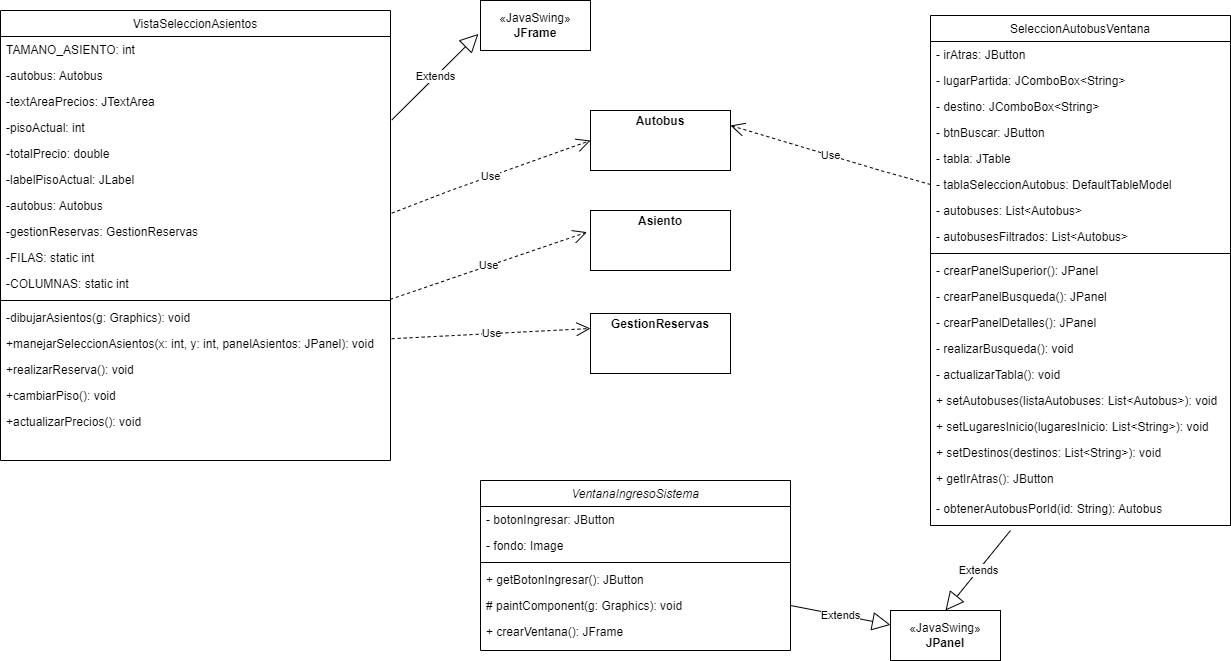

The diagram above was exported from draw.io. Its source (the exported page's mxGraphModel, read from the mxfile embedded in the PNG):
<mxGraphModel dx="1525" dy="865" grid="1" gridSize="10" guides="1" tooltips="1" connect="1" arrows="1" fold="1" page="1" pageScale="1" pageWidth="827" pageHeight="1169" math="0" shadow="0">
  <root>
    <mxCell id="WIyWlLk6GJQsqaUBKTNV-0" />
    <mxCell id="WIyWlLk6GJQsqaUBKTNV-1" parent="WIyWlLk6GJQsqaUBKTNV-0" />
    <mxCell id="zkfFHV4jXpPFQw0GAbJ--17" value="VistaSeleccionAsientos" style="swimlane;fontStyle=0;align=center;verticalAlign=top;childLayout=stackLayout;horizontal=1;startSize=26;horizontalStack=0;resizeParent=1;resizeLast=0;collapsible=1;marginBottom=0;rounded=0;shadow=0;strokeWidth=1;" parent="WIyWlLk6GJQsqaUBKTNV-1" vertex="1">
      <mxGeometry x="110" y="70" width="390" height="450" as="geometry">
        <mxRectangle x="550" y="140" width="160" height="26" as="alternateBounds" />
      </mxGeometry>
    </mxCell>
    <mxCell id="zkfFHV4jXpPFQw0GAbJ--18" value="TAMANO_ASIENTO: int" style="text;align=left;verticalAlign=top;spacingLeft=4;spacingRight=4;overflow=hidden;rotatable=0;points=[[0,0.5],[1,0.5]];portConstraint=eastwest;" parent="zkfFHV4jXpPFQw0GAbJ--17" vertex="1">
      <mxGeometry y="26" width="390" height="26" as="geometry" />
    </mxCell>
    <mxCell id="zkfFHV4jXpPFQw0GAbJ--19" value="-autobus: Autobus" style="text;align=left;verticalAlign=top;spacingLeft=4;spacingRight=4;overflow=hidden;rotatable=0;points=[[0,0.5],[1,0.5]];portConstraint=eastwest;rounded=0;shadow=0;html=0;" parent="zkfFHV4jXpPFQw0GAbJ--17" vertex="1">
      <mxGeometry y="52" width="390" height="26" as="geometry" />
    </mxCell>
    <mxCell id="zkfFHV4jXpPFQw0GAbJ--20" value="-textAreaPrecios: JTextArea" style="text;align=left;verticalAlign=top;spacingLeft=4;spacingRight=4;overflow=hidden;rotatable=0;points=[[0,0.5],[1,0.5]];portConstraint=eastwest;rounded=0;shadow=0;html=0;" parent="zkfFHV4jXpPFQw0GAbJ--17" vertex="1">
      <mxGeometry y="78" width="390" height="26" as="geometry" />
    </mxCell>
    <mxCell id="wRA-8dYf5KhOCA3pYvLs-11" value="-pisoActual: int" style="text;align=left;verticalAlign=top;spacingLeft=4;spacingRight=4;overflow=hidden;rotatable=0;points=[[0,0.5],[1,0.5]];portConstraint=eastwest;rounded=0;shadow=0;html=0;" vertex="1" parent="zkfFHV4jXpPFQw0GAbJ--17">
      <mxGeometry y="104" width="390" height="26" as="geometry" />
    </mxCell>
    <mxCell id="wRA-8dYf5KhOCA3pYvLs-10" value="-totalPrecio: double" style="text;align=left;verticalAlign=top;spacingLeft=4;spacingRight=4;overflow=hidden;rotatable=0;points=[[0,0.5],[1,0.5]];portConstraint=eastwest;rounded=0;shadow=0;html=0;" vertex="1" parent="zkfFHV4jXpPFQw0GAbJ--17">
      <mxGeometry y="130" width="390" height="26" as="geometry" />
    </mxCell>
    <mxCell id="wRA-8dYf5KhOCA3pYvLs-9" value="-labelPisoActual: JLabel" style="text;align=left;verticalAlign=top;spacingLeft=4;spacingRight=4;overflow=hidden;rotatable=0;points=[[0,0.5],[1,0.5]];portConstraint=eastwest;rounded=0;shadow=0;html=0;" vertex="1" parent="zkfFHV4jXpPFQw0GAbJ--17">
      <mxGeometry y="156" width="390" height="26" as="geometry" />
    </mxCell>
    <mxCell id="wRA-8dYf5KhOCA3pYvLs-8" value="-autobus: Autobus" style="text;align=left;verticalAlign=top;spacingLeft=4;spacingRight=4;overflow=hidden;rotatable=0;points=[[0,0.5],[1,0.5]];portConstraint=eastwest;rounded=0;shadow=0;html=0;" vertex="1" parent="zkfFHV4jXpPFQw0GAbJ--17">
      <mxGeometry y="182" width="390" height="26" as="geometry" />
    </mxCell>
    <mxCell id="wRA-8dYf5KhOCA3pYvLs-44" value="-gestionReservas: GestionReservas" style="text;align=left;verticalAlign=top;spacingLeft=4;spacingRight=4;overflow=hidden;rotatable=0;points=[[0,0.5],[1,0.5]];portConstraint=eastwest;rounded=0;shadow=0;html=0;" vertex="1" parent="zkfFHV4jXpPFQw0GAbJ--17">
      <mxGeometry y="208" width="390" height="26" as="geometry" />
    </mxCell>
    <mxCell id="wRA-8dYf5KhOCA3pYvLs-46" value="-FILAS: static int" style="text;align=left;verticalAlign=top;spacingLeft=4;spacingRight=4;overflow=hidden;rotatable=0;points=[[0,0.5],[1,0.5]];portConstraint=eastwest;rounded=0;shadow=0;html=0;" vertex="1" parent="zkfFHV4jXpPFQw0GAbJ--17">
      <mxGeometry y="234" width="390" height="26" as="geometry" />
    </mxCell>
    <mxCell id="wRA-8dYf5KhOCA3pYvLs-45" value="-COLUMNAS: static int" style="text;align=left;verticalAlign=top;spacingLeft=4;spacingRight=4;overflow=hidden;rotatable=0;points=[[0,0.5],[1,0.5]];portConstraint=eastwest;rounded=0;shadow=0;html=0;" vertex="1" parent="zkfFHV4jXpPFQw0GAbJ--17">
      <mxGeometry y="260" width="390" height="26" as="geometry" />
    </mxCell>
    <mxCell id="zkfFHV4jXpPFQw0GAbJ--23" value="" style="line;html=1;strokeWidth=1;align=left;verticalAlign=middle;spacingTop=-1;spacingLeft=3;spacingRight=3;rotatable=0;labelPosition=right;points=[];portConstraint=eastwest;" parent="zkfFHV4jXpPFQw0GAbJ--17" vertex="1">
      <mxGeometry y="286" width="390" height="8" as="geometry" />
    </mxCell>
    <mxCell id="zkfFHV4jXpPFQw0GAbJ--24" value="-dibujarAsientos(g: Graphics): void" style="text;align=left;verticalAlign=top;spacingLeft=4;spacingRight=4;overflow=hidden;rotatable=0;points=[[0,0.5],[1,0.5]];portConstraint=eastwest;" parent="zkfFHV4jXpPFQw0GAbJ--17" vertex="1">
      <mxGeometry y="294" width="390" height="26" as="geometry" />
    </mxCell>
    <mxCell id="zkfFHV4jXpPFQw0GAbJ--25" value="+manejarSeleccionAsientos(x: int, y: int, panelAsientos: JPanel): void" style="text;align=left;verticalAlign=top;spacingLeft=4;spacingRight=4;overflow=hidden;rotatable=0;points=[[0,0.5],[1,0.5]];portConstraint=eastwest;" parent="zkfFHV4jXpPFQw0GAbJ--17" vertex="1">
      <mxGeometry y="320" width="390" height="26" as="geometry" />
    </mxCell>
    <mxCell id="wRA-8dYf5KhOCA3pYvLs-13" value="+realizarReserva(): void" style="text;align=left;verticalAlign=top;spacingLeft=4;spacingRight=4;overflow=hidden;rotatable=0;points=[[0,0.5],[1,0.5]];portConstraint=eastwest;" vertex="1" parent="zkfFHV4jXpPFQw0GAbJ--17">
      <mxGeometry y="346" width="390" height="26" as="geometry" />
    </mxCell>
    <mxCell id="wRA-8dYf5KhOCA3pYvLs-12" value="+cambiarPiso(): void" style="text;align=left;verticalAlign=top;spacingLeft=4;spacingRight=4;overflow=hidden;rotatable=0;points=[[0,0.5],[1,0.5]];portConstraint=eastwest;" vertex="1" parent="zkfFHV4jXpPFQw0GAbJ--17">
      <mxGeometry y="372" width="390" height="26" as="geometry" />
    </mxCell>
    <mxCell id="wRA-8dYf5KhOCA3pYvLs-48" value="+actualizarPrecios(): void" style="text;align=left;verticalAlign=top;spacingLeft=4;spacingRight=4;overflow=hidden;rotatable=0;points=[[0,0.5],[1,0.5]];portConstraint=eastwest;" vertex="1" parent="zkfFHV4jXpPFQw0GAbJ--17">
      <mxGeometry y="398" width="390" height="26" as="geometry" />
    </mxCell>
    <mxCell id="wRA-8dYf5KhOCA3pYvLs-14" value=" SeleccionAutobusVentana" style="swimlane;fontStyle=0;align=center;verticalAlign=top;childLayout=stackLayout;horizontal=1;startSize=26;horizontalStack=0;resizeParent=1;resizeLast=0;collapsible=1;marginBottom=0;rounded=0;shadow=0;strokeWidth=1;" vertex="1" parent="WIyWlLk6GJQsqaUBKTNV-1">
      <mxGeometry x="1040" y="75" width="300" height="510" as="geometry">
        <mxRectangle x="550" y="140" width="160" height="26" as="alternateBounds" />
      </mxGeometry>
    </mxCell>
    <mxCell id="wRA-8dYf5KhOCA3pYvLs-15" value="- irAtras: JButton" style="text;align=left;verticalAlign=top;spacingLeft=4;spacingRight=4;overflow=hidden;rotatable=0;points=[[0,0.5],[1,0.5]];portConstraint=eastwest;" vertex="1" parent="wRA-8dYf5KhOCA3pYvLs-14">
      <mxGeometry y="26" width="300" height="26" as="geometry" />
    </mxCell>
    <mxCell id="wRA-8dYf5KhOCA3pYvLs-16" value="- lugarPartida: JComboBox&lt;String&gt;" style="text;align=left;verticalAlign=top;spacingLeft=4;spacingRight=4;overflow=hidden;rotatable=0;points=[[0,0.5],[1,0.5]];portConstraint=eastwest;rounded=0;shadow=0;html=0;" vertex="1" parent="wRA-8dYf5KhOCA3pYvLs-14">
      <mxGeometry y="52" width="300" height="26" as="geometry" />
    </mxCell>
    <mxCell id="wRA-8dYf5KhOCA3pYvLs-17" value="- destino: JComboBox&lt;String&gt;" style="text;align=left;verticalAlign=top;spacingLeft=4;spacingRight=4;overflow=hidden;rotatable=0;points=[[0,0.5],[1,0.5]];portConstraint=eastwest;rounded=0;shadow=0;html=0;" vertex="1" parent="wRA-8dYf5KhOCA3pYvLs-14">
      <mxGeometry y="78" width="300" height="26" as="geometry" />
    </mxCell>
    <mxCell id="wRA-8dYf5KhOCA3pYvLs-18" value="- btnBuscar: JButton" style="text;align=left;verticalAlign=top;spacingLeft=4;spacingRight=4;overflow=hidden;rotatable=0;points=[[0,0.5],[1,0.5]];portConstraint=eastwest;rounded=0;shadow=0;html=0;" vertex="1" parent="wRA-8dYf5KhOCA3pYvLs-14">
      <mxGeometry y="104" width="300" height="26" as="geometry" />
    </mxCell>
    <mxCell id="wRA-8dYf5KhOCA3pYvLs-19" value="- tabla: JTable" style="text;align=left;verticalAlign=top;spacingLeft=4;spacingRight=4;overflow=hidden;rotatable=0;points=[[0,0.5],[1,0.5]];portConstraint=eastwest;rounded=0;shadow=0;html=0;" vertex="1" parent="wRA-8dYf5KhOCA3pYvLs-14">
      <mxGeometry y="130" width="300" height="26" as="geometry" />
    </mxCell>
    <mxCell id="wRA-8dYf5KhOCA3pYvLs-20" value="- tablaSeleccionAutobus: DefaultTableModel" style="text;align=left;verticalAlign=top;spacingLeft=4;spacingRight=4;overflow=hidden;rotatable=0;points=[[0,0.5],[1,0.5]];portConstraint=eastwest;rounded=0;shadow=0;html=0;" vertex="1" parent="wRA-8dYf5KhOCA3pYvLs-14">
      <mxGeometry y="156" width="300" height="26" as="geometry" />
    </mxCell>
    <mxCell id="wRA-8dYf5KhOCA3pYvLs-21" value="- autobuses: List&lt;Autobus&gt;" style="text;align=left;verticalAlign=top;spacingLeft=4;spacingRight=4;overflow=hidden;rotatable=0;points=[[0,0.5],[1,0.5]];portConstraint=eastwest;rounded=0;shadow=0;html=0;" vertex="1" parent="wRA-8dYf5KhOCA3pYvLs-14">
      <mxGeometry y="182" width="300" height="26" as="geometry" />
    </mxCell>
    <mxCell id="wRA-8dYf5KhOCA3pYvLs-22" value="- autobusesFiltrados: List&lt;Autobus&gt;" style="text;align=left;verticalAlign=top;spacingLeft=4;spacingRight=4;overflow=hidden;rotatable=0;points=[[0,0.5],[1,0.5]];portConstraint=eastwest;rounded=0;shadow=0;html=0;" vertex="1" parent="wRA-8dYf5KhOCA3pYvLs-14">
      <mxGeometry y="208" width="300" height="26" as="geometry" />
    </mxCell>
    <mxCell id="wRA-8dYf5KhOCA3pYvLs-24" value="" style="line;html=1;strokeWidth=1;align=left;verticalAlign=middle;spacingTop=-1;spacingLeft=3;spacingRight=3;rotatable=0;labelPosition=right;points=[];portConstraint=eastwest;" vertex="1" parent="wRA-8dYf5KhOCA3pYvLs-14">
      <mxGeometry y="234" width="300" height="8" as="geometry" />
    </mxCell>
    <mxCell id="wRA-8dYf5KhOCA3pYvLs-25" value="- crearPanelSuperior(): JPanel" style="text;align=left;verticalAlign=top;spacingLeft=4;spacingRight=4;overflow=hidden;rotatable=0;points=[[0,0.5],[1,0.5]];portConstraint=eastwest;" vertex="1" parent="wRA-8dYf5KhOCA3pYvLs-14">
      <mxGeometry y="242" width="300" height="26" as="geometry" />
    </mxCell>
    <mxCell id="wRA-8dYf5KhOCA3pYvLs-26" value="- crearPanelBusqueda(): JPanel" style="text;align=left;verticalAlign=top;spacingLeft=4;spacingRight=4;overflow=hidden;rotatable=0;points=[[0,0.5],[1,0.5]];portConstraint=eastwest;" vertex="1" parent="wRA-8dYf5KhOCA3pYvLs-14">
      <mxGeometry y="268" width="300" height="26" as="geometry" />
    </mxCell>
    <mxCell id="wRA-8dYf5KhOCA3pYvLs-27" value="- crearPanelDetalles(): JPanel" style="text;align=left;verticalAlign=top;spacingLeft=4;spacingRight=4;overflow=hidden;rotatable=0;points=[[0,0.5],[1,0.5]];portConstraint=eastwest;" vertex="1" parent="wRA-8dYf5KhOCA3pYvLs-14">
      <mxGeometry y="294" width="300" height="26" as="geometry" />
    </mxCell>
    <mxCell id="wRA-8dYf5KhOCA3pYvLs-28" value="- realizarBusqueda(): void" style="text;align=left;verticalAlign=top;spacingLeft=4;spacingRight=4;overflow=hidden;rotatable=0;points=[[0,0.5],[1,0.5]];portConstraint=eastwest;" vertex="1" parent="wRA-8dYf5KhOCA3pYvLs-14">
      <mxGeometry y="320" width="300" height="26" as="geometry" />
    </mxCell>
    <mxCell id="wRA-8dYf5KhOCA3pYvLs-32" value="- actualizarTabla(): void" style="text;align=left;verticalAlign=top;spacingLeft=4;spacingRight=4;overflow=hidden;rotatable=0;points=[[0,0.5],[1,0.5]];portConstraint=eastwest;" vertex="1" parent="wRA-8dYf5KhOCA3pYvLs-14">
      <mxGeometry y="346" width="300" height="26" as="geometry" />
    </mxCell>
    <mxCell id="wRA-8dYf5KhOCA3pYvLs-31" value="+ setAutobuses(listaAutobuses: List&lt;Autobus&gt;): void" style="text;align=left;verticalAlign=top;spacingLeft=4;spacingRight=4;overflow=hidden;rotatable=0;points=[[0,0.5],[1,0.5]];portConstraint=eastwest;" vertex="1" parent="wRA-8dYf5KhOCA3pYvLs-14">
      <mxGeometry y="372" width="300" height="26" as="geometry" />
    </mxCell>
    <mxCell id="wRA-8dYf5KhOCA3pYvLs-30" value="+ setLugaresInicio(lugaresInicio: List&lt;String&gt;): void" style="text;align=left;verticalAlign=top;spacingLeft=4;spacingRight=4;overflow=hidden;rotatable=0;points=[[0,0.5],[1,0.5]];portConstraint=eastwest;" vertex="1" parent="wRA-8dYf5KhOCA3pYvLs-14">
      <mxGeometry y="398" width="300" height="26" as="geometry" />
    </mxCell>
    <mxCell id="wRA-8dYf5KhOCA3pYvLs-29" value="+ setDestinos(destinos: List&lt;String&gt;): void" style="text;align=left;verticalAlign=top;spacingLeft=4;spacingRight=4;overflow=hidden;rotatable=0;points=[[0,0.5],[1,0.5]];portConstraint=eastwest;" vertex="1" parent="wRA-8dYf5KhOCA3pYvLs-14">
      <mxGeometry y="424" width="300" height="26" as="geometry" />
    </mxCell>
    <mxCell id="wRA-8dYf5KhOCA3pYvLs-33" value="+ getIrAtras(): JButton" style="text;align=left;verticalAlign=top;spacingLeft=4;spacingRight=4;overflow=hidden;rotatable=0;points=[[0,0.5],[1,0.5]];portConstraint=eastwest;" vertex="1" parent="wRA-8dYf5KhOCA3pYvLs-14">
      <mxGeometry y="450" width="300" height="30" as="geometry" />
    </mxCell>
    <mxCell id="wRA-8dYf5KhOCA3pYvLs-34" value="- obtenerAutobusPorId(id: String): Autobus" style="text;align=left;verticalAlign=top;spacingLeft=4;spacingRight=4;overflow=hidden;rotatable=0;points=[[0,0.5],[1,0.5]];portConstraint=eastwest;" vertex="1" parent="wRA-8dYf5KhOCA3pYvLs-14">
      <mxGeometry y="480" width="300" height="30" as="geometry" />
    </mxCell>
    <mxCell id="wRA-8dYf5KhOCA3pYvLs-35" value="VentanaIngresoSistema" style="swimlane;fontStyle=2;align=center;verticalAlign=top;childLayout=stackLayout;horizontal=1;startSize=26;horizontalStack=0;resizeParent=1;resizeLast=0;collapsible=1;marginBottom=0;rounded=0;shadow=0;strokeWidth=1;" vertex="1" parent="WIyWlLk6GJQsqaUBKTNV-1">
      <mxGeometry x="590" y="540" width="310" height="170" as="geometry">
        <mxRectangle x="230" y="140" width="160" height="26" as="alternateBounds" />
      </mxGeometry>
    </mxCell>
    <mxCell id="wRA-8dYf5KhOCA3pYvLs-36" value="- botonIngresar: JButton" style="text;align=left;verticalAlign=top;spacingLeft=4;spacingRight=4;overflow=hidden;rotatable=0;points=[[0,0.5],[1,0.5]];portConstraint=eastwest;" vertex="1" parent="wRA-8dYf5KhOCA3pYvLs-35">
      <mxGeometry y="26" width="310" height="26" as="geometry" />
    </mxCell>
    <mxCell id="wRA-8dYf5KhOCA3pYvLs-37" value="- fondo: Image" style="text;align=left;verticalAlign=top;spacingLeft=4;spacingRight=4;overflow=hidden;rotatable=0;points=[[0,0.5],[1,0.5]];portConstraint=eastwest;rounded=0;shadow=0;html=0;" vertex="1" parent="wRA-8dYf5KhOCA3pYvLs-35">
      <mxGeometry y="52" width="310" height="26" as="geometry" />
    </mxCell>
    <mxCell id="wRA-8dYf5KhOCA3pYvLs-39" value="" style="line;html=1;strokeWidth=1;align=left;verticalAlign=middle;spacingTop=-1;spacingLeft=3;spacingRight=3;rotatable=0;labelPosition=right;points=[];portConstraint=eastwest;" vertex="1" parent="wRA-8dYf5KhOCA3pYvLs-35">
      <mxGeometry y="78" width="310" height="8" as="geometry" />
    </mxCell>
    <mxCell id="wRA-8dYf5KhOCA3pYvLs-40" value="+ getBotonIngresar(): JButton" style="text;align=left;verticalAlign=top;spacingLeft=4;spacingRight=4;overflow=hidden;rotatable=0;points=[[0,0.5],[1,0.5]];portConstraint=eastwest;" vertex="1" parent="wRA-8dYf5KhOCA3pYvLs-35">
      <mxGeometry y="86" width="310" height="26" as="geometry" />
    </mxCell>
    <mxCell id="wRA-8dYf5KhOCA3pYvLs-41" value="# paintComponent(g: Graphics): void" style="text;align=left;verticalAlign=top;spacingLeft=4;spacingRight=4;overflow=hidden;rotatable=0;points=[[0,0.5],[1,0.5]];portConstraint=eastwest;" vertex="1" parent="wRA-8dYf5KhOCA3pYvLs-35">
      <mxGeometry y="112" width="310" height="26" as="geometry" />
    </mxCell>
    <mxCell id="wRA-8dYf5KhOCA3pYvLs-42" value="+ crearVentana(): JFrame" style="text;align=left;verticalAlign=top;spacingLeft=4;spacingRight=4;overflow=hidden;rotatable=0;points=[[0,0.5],[1,0.5]];portConstraint=eastwest;" vertex="1" parent="wRA-8dYf5KhOCA3pYvLs-35">
      <mxGeometry y="138" width="310" height="26" as="geometry" />
    </mxCell>
    <mxCell id="wRA-8dYf5KhOCA3pYvLs-50" value="«JavaSwing»&lt;br&gt;&lt;b&gt;JFrame&lt;/b&gt;" style="html=1;whiteSpace=wrap;" vertex="1" parent="WIyWlLk6GJQsqaUBKTNV-1">
      <mxGeometry x="590" y="60" width="110" height="50" as="geometry" />
    </mxCell>
    <mxCell id="wRA-8dYf5KhOCA3pYvLs-51" value="Use" style="endArrow=open;endSize=12;dashed=1;html=1;rounded=0;exitX=1.003;exitY=0.796;exitDx=0;exitDy=0;exitPerimeter=0;entryX=0;entryY=0.5;entryDx=0;entryDy=0;" edge="1" parent="WIyWlLk6GJQsqaUBKTNV-1" source="wRA-8dYf5KhOCA3pYvLs-8" target="wRA-8dYf5KhOCA3pYvLs-54">
      <mxGeometry width="160" relative="1" as="geometry">
        <mxPoint x="410" y="150" as="sourcePoint" />
        <mxPoint x="577.8571428571429" y="225" as="targetPoint" />
        <Array as="points">
          <mxPoint x="560" y="250" />
        </Array>
      </mxGeometry>
    </mxCell>
    <mxCell id="wRA-8dYf5KhOCA3pYvLs-54" value="&lt;p style=&quot;margin:0px;margin-top:4px;text-align:center;&quot;&gt;&lt;b&gt;Autobus&lt;/b&gt;&lt;/p&gt;" style="verticalAlign=top;align=left;overflow=fill;html=1;whiteSpace=wrap;" vertex="1" parent="WIyWlLk6GJQsqaUBKTNV-1">
      <mxGeometry x="700" y="170" width="140" height="60" as="geometry" />
    </mxCell>
    <mxCell id="wRA-8dYf5KhOCA3pYvLs-55" value="&lt;p style=&quot;margin:0px;margin-top:4px;text-align:center;&quot;&gt;&lt;b&gt;Asiento&lt;/b&gt;&lt;/p&gt;" style="verticalAlign=top;align=left;overflow=fill;html=1;whiteSpace=wrap;" vertex="1" parent="WIyWlLk6GJQsqaUBKTNV-1">
      <mxGeometry x="700" y="270" width="140" height="60" as="geometry" />
    </mxCell>
    <mxCell id="wRA-8dYf5KhOCA3pYvLs-56" value="Use" style="endArrow=open;endSize=12;dashed=1;html=1;rounded=0;exitX=0.999;exitY=0.362;exitDx=0;exitDy=0;exitPerimeter=0;entryX=-0.025;entryY=0.361;entryDx=0;entryDy=0;entryPerimeter=0;" edge="1" parent="WIyWlLk6GJQsqaUBKTNV-1" source="zkfFHV4jXpPFQw0GAbJ--23" target="wRA-8dYf5KhOCA3pYvLs-55">
      <mxGeometry width="160" relative="1" as="geometry">
        <mxPoint x="430" y="270" as="sourcePoint" />
        <mxPoint x="590" y="270" as="targetPoint" />
      </mxGeometry>
    </mxCell>
    <mxCell id="wRA-8dYf5KhOCA3pYvLs-57" value="&lt;p style=&quot;margin:0px;margin-top:4px;text-align:center;&quot;&gt;&lt;b&gt;GestionReservas&lt;/b&gt;&lt;/p&gt;" style="verticalAlign=top;align=left;overflow=fill;html=1;whiteSpace=wrap;" vertex="1" parent="WIyWlLk6GJQsqaUBKTNV-1">
      <mxGeometry x="700" y="373" width="140" height="60" as="geometry" />
    </mxCell>
    <mxCell id="wRA-8dYf5KhOCA3pYvLs-58" value="Use" style="endArrow=open;endSize=12;dashed=1;html=1;rounded=0;exitX=1.003;exitY=0.316;exitDx=0;exitDy=0;exitPerimeter=0;entryX=0;entryY=0.25;entryDx=0;entryDy=0;" edge="1" parent="WIyWlLk6GJQsqaUBKTNV-1" source="zkfFHV4jXpPFQw0GAbJ--25" target="wRA-8dYf5KhOCA3pYvLs-57">
      <mxGeometry width="160" relative="1" as="geometry">
        <mxPoint x="510" y="369" as="sourcePoint" />
        <mxPoint x="597" y="332" as="targetPoint" />
      </mxGeometry>
    </mxCell>
    <mxCell id="wRA-8dYf5KhOCA3pYvLs-59" value="Use" style="endArrow=open;endSize=12;dashed=1;html=1;rounded=0;exitX=0;exitY=0.5;exitDx=0;exitDy=0;entryX=1;entryY=0.25;entryDx=0;entryDy=0;" edge="1" parent="WIyWlLk6GJQsqaUBKTNV-1" source="wRA-8dYf5KhOCA3pYvLs-20" target="wRA-8dYf5KhOCA3pYvLs-54">
      <mxGeometry width="160" relative="1" as="geometry">
        <mxPoint x="511" y="283" as="sourcePoint" />
        <mxPoint x="900" y="170" as="targetPoint" />
        <Array as="points">
          <mxPoint x="990" y="230" />
        </Array>
      </mxGeometry>
    </mxCell>
    <mxCell id="wRA-8dYf5KhOCA3pYvLs-61" value="Extends" style="endArrow=block;endSize=16;endFill=0;html=1;rounded=0;exitX=1.003;exitY=0.215;exitDx=0;exitDy=0;exitPerimeter=0;entryX=-0.019;entryY=0.668;entryDx=0;entryDy=0;entryPerimeter=0;" edge="1" parent="WIyWlLk6GJQsqaUBKTNV-1" source="wRA-8dYf5KhOCA3pYvLs-11" target="wRA-8dYf5KhOCA3pYvLs-50">
      <mxGeometry width="160" relative="1" as="geometry">
        <mxPoint x="480" y="160" as="sourcePoint" />
        <mxPoint x="640" y="160" as="targetPoint" />
      </mxGeometry>
    </mxCell>
    <mxCell id="wRA-8dYf5KhOCA3pYvLs-62" value="Extends" style="endArrow=block;endSize=16;endFill=0;html=1;rounded=0;exitX=1;exitY=0.5;exitDx=0;exitDy=0;" edge="1" parent="WIyWlLk6GJQsqaUBKTNV-1" source="wRA-8dYf5KhOCA3pYvLs-41" target="wRA-8dYf5KhOCA3pYvLs-63">
      <mxGeometry width="160" relative="1" as="geometry">
        <mxPoint x="470" y="610" as="sourcePoint" />
        <mxPoint x="430" y="621" as="targetPoint" />
      </mxGeometry>
    </mxCell>
    <mxCell id="wRA-8dYf5KhOCA3pYvLs-63" value="«JavaSwing»&lt;br&gt;&lt;b&gt;JPanel&lt;/b&gt;" style="html=1;whiteSpace=wrap;" vertex="1" parent="WIyWlLk6GJQsqaUBKTNV-1">
      <mxGeometry x="1000" y="670" width="110" height="50" as="geometry" />
    </mxCell>
    <mxCell id="wRA-8dYf5KhOCA3pYvLs-64" value="Extends" style="endArrow=block;endSize=16;endFill=0;html=1;rounded=0;entryX=0.5;entryY=0;entryDx=0;entryDy=0;" edge="1" parent="WIyWlLk6GJQsqaUBKTNV-1" target="wRA-8dYf5KhOCA3pYvLs-63">
      <mxGeometry width="160" relative="1" as="geometry">
        <mxPoint x="1120" y="590" as="sourcePoint" />
        <mxPoint x="1010" y="694" as="targetPoint" />
      </mxGeometry>
    </mxCell>
  </root>
</mxGraphModel>